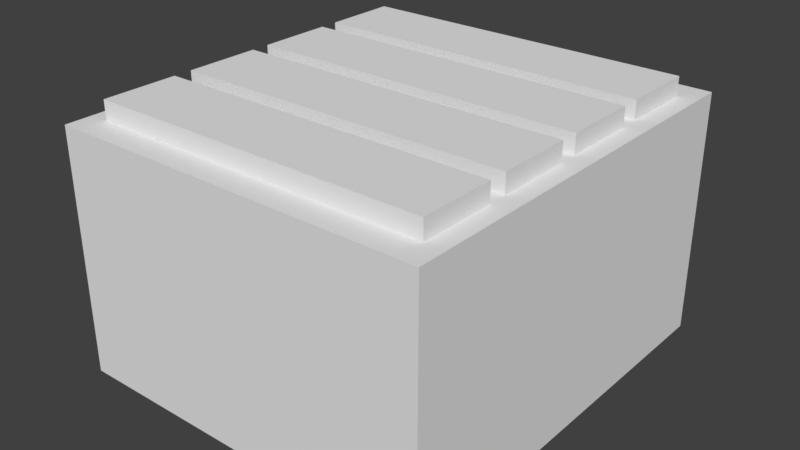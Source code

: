 # Source: cardholder.blend  (saved by Blender 2.79.0; exported with 4.5.12 LTS)
import bpy
from mathutils import Matrix  # noqa: F401  (used for matrix-valued properties, if any)

bpy.ops.wm.read_factory_settings(use_empty=True)
scene = bpy.context.scene
scene.name = 'Scene'

# ---- collections
col_collection_1 = bpy.data.collections.new('Collection 1'); scene.collection.children.link(col_collection_1)

# ---- materials (node trees are filled in below, after node groups)
mat_material = bpy.data.materials.new('Material')
mat_material.alpha_threshold = 0.0
mat_material.use_transparent_shadow = False
mat_material.roughness = 0.5
mat_material.line_color = (0.0, 0.0, 0.0, 1.0)

# ---- material node trees

# ---- world
world_world = bpy.data.worlds.new('World'); scene.world = world_world
world_world.color = (0.05088, 0.05088, 0.05088)
world_world.use_sun_shadow = False
world_world.sun_shadow_jitter_overblur = 0.0
world_world.cycles.sampling_method = 'MANUAL'

# ---- meshes
me_cube_001 = bpy.data.meshes.new('Cube.001')
me_cube_001.from_pydata([(-1.0, -1.0, -1.0), (-1.0, -1.0, 1.0), (-1.0, 1.0, -1.0), (-1.0, 1.0, 1.0), (1.0, -1.0, -1.0), (1.0, -1.0, 1.0), (1.0, 1.0, -1.0), (1.0, 1.0, 1.0)], [], [(0, 1, 3, 2), (2, 3, 7, 6), (6, 7, 5, 4), (4, 5, 1, 0), (2, 6, 4, 0), (7, 3, 1, 5)])
me_cube_001.use_remesh_preserve_volume = False
me_cube_001.use_remesh_preserve_attributes = False
me_cube_001.use_mirror_vertex_groups = False
me_cube_001.update()
me_cube = bpy.data.meshes.new('Cube')
me_cube.from_pydata([(1.0, 1.0, -1.0), (1.0, -1.0, -1.0), (-1.0, -1.0, -1.0), (-1.0, 1.0, -1.0), (1.0, 1.0, 1.0), (1.0, -1.0, 1.0), (-1.0, -1.0, 1.0), (-1.0, 1.0, 1.0)], [], [(0, 1, 2, 3), (4, 7, 6, 5), (0, 4, 5, 1), (1, 5, 6, 2), (2, 6, 7, 3), (4, 0, 3, 7)])
me_cube.materials.append(mat_material)
me_cube.use_remesh_preserve_volume = False
me_cube.use_remesh_preserve_attributes = False
me_cube.use_mirror_vertex_groups = False
me_cube.update()

# ---- objects
ob_card_slit = bpy.data.objects.new('card slit', me_cube_001)
ob_cardholder = bpy.data.objects.new('cardholder', me_cube)

# ---- transforms, parenting, visibility, modifiers, constraints
ob_card_slit.location = (0.0, 3.708, 0.5)
ob_card_slit.scale = (4.5, 1.0, 3.25)
ob_card_slit.lineart.crease_threshold = 0.0
_m = ob_card_slit.modifiers.new('Array', 'ARRAY')
_m.count = 4
_m.use_constant_offset = True
_m.constant_offset_displace = (0.0, -2.49, 0.0)
_m.relative_offset_displace = (0.0, 0.0, 0.0)
ob_cardholder.location = (0.0, 0.0, 0.0)
ob_cardholder.scale = (5.0, 5.5, 3.25)
ob_cardholder.lock_rotations_4d = False
ob_cardholder.empty_display_type = 'ARROWS'
ob_cardholder.lineart.crease_threshold = 0.0
_m = ob_cardholder.modifiers.new('Boolean', 'BOOLEAN')
_m.object = ob_card_slit
_m.solver = 'FAST'

# ---- collection membership
col_collection_1.objects.link(ob_card_slit)
col_collection_1.objects.link(ob_cardholder)

# ---- scene / render settings (as saved in the file)
scene.frame_start = 1; scene.frame_end = 250; scene.frame_set(1)
scene.render.engine = 'BLENDER_EEVEE_NEXT'
scene.render.resolution_percentage = 50
scene.render.dither_intensity = 0.0
scene.cycles.use_denoising = False
scene.cycles.samples = 128
scene.cycles.sampling_pattern = 'TABULATED_SOBOL'
scene.cycles.use_adaptive_sampling = False
scene.cycles.use_light_tree = False
scene.cycles.blur_glossy = 0.0
scene.cycles.sample_clamp_indirect = 0.0
scene.view_settings.view_transform = 'Standard'
bpy.context.view_layer.update()

# ---- added for rendering (the .blend has no active camera and no usable light): camera, sun
cam_auto = bpy.data.cameras.new('AutoCamera')
cam_auto.lens = 50.0
cam_auto.sensor_width = 36.0
cam_auto.clip_end = 1000.0
ob_auto_camera = bpy.data.objects.new('AutoCamera', cam_auto)
scene.collection.objects.link(ob_auto_camera)
ob_auto_camera.location = (15.203, -18.2436, 12.4124)
ob_auto_camera.rotation_euler = (1.09748, -7.21219e-08, 0.694738)
scene.camera = ob_auto_camera
light_auto_sun = bpy.data.lights.new('AutoSun', 'SUN')
light_auto_sun.energy = 3.0
light_auto_sun.angle = 0.0523599
ob_auto_sun = bpy.data.objects.new('AutoSun', light_auto_sun)
scene.collection.objects.link(ob_auto_sun)
ob_auto_sun.rotation_euler = (0.872665, 0.174533, 0.523599)
bpy.context.view_layer.update()
